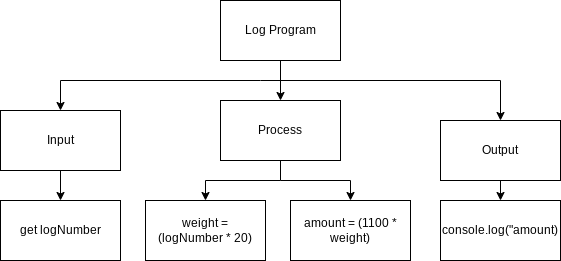

The diagram above was exported from draw.io. Its source (the exported page's mxGraphModel, read from the mxfile embedded in the PNG):
<mxGraphModel dx="594" dy="561" grid="1" gridSize="10" guides="1" tooltips="1" connect="1" arrows="1" fold="1" page="1" pageScale="1" pageWidth="827" pageHeight="1169" math="0" shadow="0">
  <root>
    <mxCell id="0" />
    <mxCell id="1" parent="0" />
    <mxCell id="20" value="" style="edgeStyle=none;html=1;" parent="1" source="2" target="10" edge="1">
      <mxGeometry relative="1" as="geometry" />
    </mxCell>
    <mxCell id="2" value="Input" style="rounded=0;whiteSpace=wrap;html=1;" parent="1" vertex="1">
      <mxGeometry x="60" y="120" width="120" height="60" as="geometry" />
    </mxCell>
    <mxCell id="4" style="edgeStyle=none;html=1;entryX=0.5;entryY=0;entryDx=0;entryDy=0;rounded=0;" parent="1" target="2" edge="1">
      <mxGeometry relative="1" as="geometry">
        <mxPoint x="320" y="90" as="sourcePoint" />
        <Array as="points">
          <mxPoint x="120" y="90" />
        </Array>
      </mxGeometry>
    </mxCell>
    <mxCell id="8" style="edgeStyle=none;rounded=0;html=1;entryX=0.5;entryY=0;entryDx=0;entryDy=0;" parent="1" target="7" edge="1">
      <mxGeometry relative="1" as="geometry">
        <mxPoint x="320" y="90" as="sourcePoint" />
        <Array as="points">
          <mxPoint x="560" y="90" />
        </Array>
      </mxGeometry>
    </mxCell>
    <mxCell id="9" value="" style="edgeStyle=none;rounded=0;html=1;" parent="1" source="3" target="5" edge="1">
      <mxGeometry relative="1" as="geometry" />
    </mxCell>
    <mxCell id="3" value="Log Program" style="rounded=0;whiteSpace=wrap;html=1;" parent="1" vertex="1">
      <mxGeometry x="280" y="10" width="120" height="60" as="geometry" />
    </mxCell>
    <mxCell id="24" style="edgeStyle=none;html=1;entryX=0.5;entryY=0;entryDx=0;entryDy=0;rounded=0;" parent="1" source="5" target="19" edge="1">
      <mxGeometry relative="1" as="geometry">
        <Array as="points">
          <mxPoint x="340" y="190" />
          <mxPoint x="265" y="190" />
        </Array>
      </mxGeometry>
    </mxCell>
    <mxCell id="25" style="edgeStyle=none;rounded=0;html=1;entryX=0.5;entryY=0;entryDx=0;entryDy=0;" parent="1" target="21" edge="1">
      <mxGeometry relative="1" as="geometry">
        <mxPoint x="340" y="190" as="sourcePoint" />
        <Array as="points">
          <mxPoint x="410" y="190" />
        </Array>
      </mxGeometry>
    </mxCell>
    <mxCell id="5" value="Process" style="rounded=0;whiteSpace=wrap;html=1;" parent="1" vertex="1">
      <mxGeometry x="280" y="110" width="120" height="60" as="geometry" />
    </mxCell>
    <mxCell id="26" value="" style="edgeStyle=none;rounded=0;html=1;" parent="1" source="7" target="22" edge="1">
      <mxGeometry relative="1" as="geometry" />
    </mxCell>
    <mxCell id="7" value="Output" style="rounded=0;whiteSpace=wrap;html=1;" parent="1" vertex="1">
      <mxGeometry x="500" y="130" width="120" height="60" as="geometry" />
    </mxCell>
    <mxCell id="10" value="get logNumber" style="rounded=0;whiteSpace=wrap;html=1;" parent="1" vertex="1">
      <mxGeometry x="60" y="210" width="120" height="60" as="geometry" />
    </mxCell>
    <mxCell id="19" value="weight = (logNumber&amp;nbsp;* 20)" style="rounded=0;whiteSpace=wrap;html=1;" parent="1" vertex="1">
      <mxGeometry x="205" y="210" width="120" height="60" as="geometry" />
    </mxCell>
    <mxCell id="21" value="amount = (1100 * weight)" style="rounded=0;whiteSpace=wrap;html=1;" parent="1" vertex="1">
      <mxGeometry x="350" y="210" width="120" height="60" as="geometry" />
    </mxCell>
    <mxCell id="22" value="console.log(&quot;amount)" style="rounded=0;whiteSpace=wrap;html=1;" parent="1" vertex="1">
      <mxGeometry x="500" y="210" width="120" height="60" as="geometry" />
    </mxCell>
  </root>
</mxGraphModel>